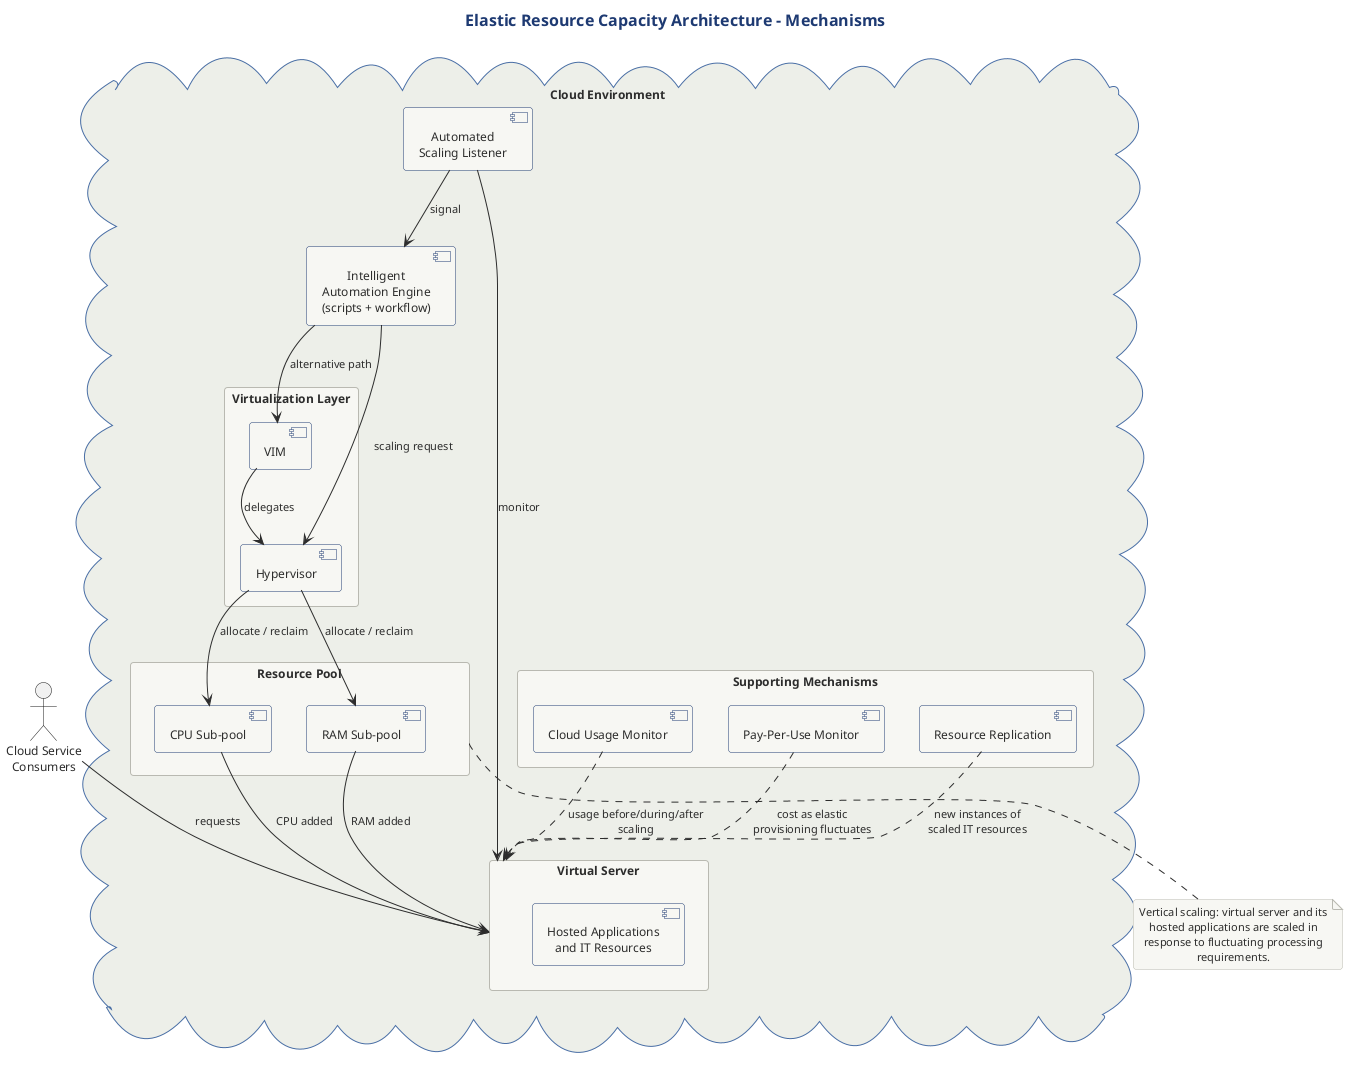

The diagram above was rendered by PlantUML. Its source (embedded in the PNG):
@startuml
title Elastic Resource Capacity Architecture - Mechanisms

!include ../../../../../../tooling/styles/plantuml/structural/deployment-diagram-style.iuml

actor "Cloud Service\nConsumers" as CSC

cloud "Cloud Environment" as Cloud {

  component "Automated\nScaling Listener" as ASL
  component "Intelligent\nAutomation Engine\n(scripts + workflow)" as IAE

  package "Virtualization Layer" as VL {
    component "Hypervisor" as HV
    component "VIM" as VIM
  }

  package "Virtual Server" as VS {
    component "Hosted Applications\nand IT Resources" as APP
  }

  package "Resource Pool" as RP {
    component "CPU Sub-pool" as CPUP
    component "RAM Sub-pool" as MEMP
  }

  package "Supporting Mechanisms" as Sup {
    component "Cloud Usage Monitor" as CUM
    component "Pay-Per-Use Monitor" as PPM
    component "Resource Replication" as RR
  }
}

CSC --> VS : requests
ASL --> VS : monitor
ASL --> IAE : signal
IAE --> HV : scaling request
IAE --> VIM : alternative path
VIM --> HV : delegates
HV --> CPUP : allocate / reclaim
HV --> MEMP : allocate / reclaim
CPUP --> VS : CPU added
MEMP --> VS : RAM added

CUM ..> VS : usage before/during/after\nscaling
PPM ..> VS : cost as elastic\nprovisioning fluctuates
RR ..> VS : new instances of\nscaled IT resources

note bottom of RP
  Vertical scaling: virtual server and its
  hosted applications are scaled in
  response to fluctuating processing
  requirements.
end note

@enduml